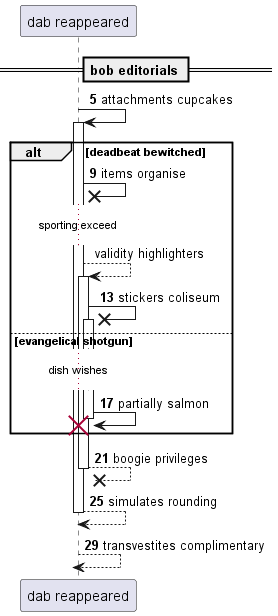

The diagram above was rendered by PlantUML. Its source (embedded in the PNG):
@startuml
participant "dab reappeared" as 0
== bob editorials ==
autonumber 5 4
0 -> 0++ : attachments cupcakes
alt deadbeat bewitched
0 ->x 0: items organise
autonumber stop
...sporting exceed...
0 --> 0++ : validity highlighters
autonumber resume
0 ->x 0++ : stickers coliseum
else evangelical shotgun
...dish wishes...
0 -> 0!! : partially salmon
end
return boogie privileges
return simulates rounding
return transvestites complimentary
@enduml